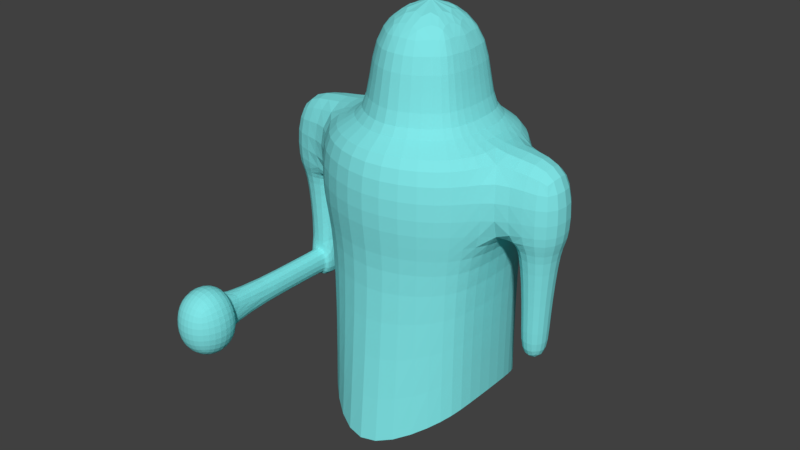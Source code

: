 # Source: Cleric.blend  (saved by Blender 2.79.0; exported with 4.5.12 LTS)
import bpy
from mathutils import Matrix  # noqa: F401  (used for matrix-valued properties, if any)

bpy.ops.wm.read_factory_settings(use_empty=True)
scene = bpy.context.scene
scene.name = 'Scene'

# ---- collections
col_collection_1 = bpy.data.collections.new('Collection 1'); scene.collection.children.link(col_collection_1)

# ---- materials (node trees are filled in below, after node groups)
mat_base = bpy.data.materials.new('base')
mat_base.alpha_threshold = 0.0
mat_base.use_transparent_shadow = False
mat_base.diffuse_color = (0.2178, 0.7908, 0.8, 1.0)
mat_base.roughness = 0.5

# ---- material node trees

# ---- world
world_world = bpy.data.worlds.new('World'); scene.world = world_world
world_world.color = (0.05088, 0.05088, 0.05088)
world_world.use_sun_shadow = False
world_world.sun_shadow_jitter_overblur = 0.0
world_world.cycles.sampling_method = 'MANUAL'

# ---- meshes
me_cube = bpy.data.meshes.new('Cube')
me_cube.from_pydata([(0.3024, -1.212, 1.247), (1.202, -0.8621, 1.247), (0.002439, 1.208, 1.247), (-0.5976, 0.9379, 1.247), (-0.5976, -0.8621, 1.247), (1.478, 0.3964, 1.247), (1.202, 0.9379, 1.247), (0.6024, 1.208, 1.247), (-0.8724, -0.3224, 1.247), (-0.8724, 0.3976, 1.247), (1.478, -0.3236, 1.247), (0.6024, 1.208, 0.2475), (1.202, 0.9379, 0.2475), (-0.5976, 0.9379, 0.2475), (0.002439, 1.208, 0.2475), (-0.8724, -0.3224, 0.2475), (-0.8724, 0.3976, 0.2475), (0.3024, -1.212, 0.2475), (-0.5976, -0.8621, 0.2475), (1.478, -0.3236, 0.2475), (1.202, -0.8621, 0.2475), (1.478, 0.3964, 0.2475), (-1.606, 0.3709, 1.247), (-1.606, -0.3491, 1.247), (-1.606, -0.3491, 0.2475), (-1.606, 0.3709, 0.2475), (2.197, -0.3308, 1.247), (2.197, 0.3892, 1.247), (2.197, -0.3308, 0.2475), (2.197, 0.3892, 0.2475), (-1.006, -0.2411, 0.2475), (-1.006, 0.2629, 0.2475), (-1.5, -0.2411, 0.2475), (-1.5, 0.2629, 0.2475), (1.646, 0.2812, 0.2475), (1.646, -0.2228, 0.2475), (2.099, 0.2812, 0.2475), (2.099, -0.2228, 0.2475), (-1.08, -0.1655, -0.7525), (-1.08, 0.1873, -0.7525), (-1.426, -0.1655, -0.7525), (-1.426, 0.1873, -0.7525), (1.714, 0.2056, -0.7525), (1.714, -0.1472, -0.7525), (2.031, 0.2056, -0.7525), (2.031, -0.1472, -0.7525), (-1.08, -0.1655, -1.253), (-1.08, 0.1873, -1.253), (-1.426, -0.1655, -1.253), (-1.426, 0.1873, -1.253), (1.714, 0.2056, -1.253), (1.714, -0.1472, -1.253), (2.031, 0.2056, -1.253), (2.031, -0.1472, -1.253), (0.3024, -0.7257, 1.247), (0.8024, -0.4257, 1.247), (0.1358, 0.7243, 1.247), (-0.1976, 0.5743, 1.247), (-0.1976, -0.4257, 1.247), (0.9024, 0.3243, 1.247), (0.8024, 0.5743, 1.247), (0.4691, 0.7243, 1.247), (-0.2976, -0.1757, 1.247), (-0.2976, 0.3243, 1.247), (0.9024, -0.1757, 1.247), (0.3024, -0.7257, 2.247), (0.8024, -0.4257, 2.247), (0.1358, 0.7243, 2.247), (-0.1976, 0.5743, 2.247), (-0.1976, -0.4257, 2.247), (0.9024, 0.3243, 2.247), (0.8024, 0.5743, 2.247), (0.4691, 0.7243, 2.247), (-0.2976, -0.1757, 2.247), (-0.2976, 0.3243, 2.247), (0.9024, -0.1757, 2.247), (0.3024, 0.04616, 2.747), (-1.34, 0.1873, -0.8765), (-1.166, 0.1873, -0.8765), (-1.34, 0.1873, -1.129), (-1.166, 0.1873, -1.129), (-1.34, 0.5473, -0.8765), (-1.166, 0.5473, -0.8765), (-1.34, 0.5473, -1.129), (-1.166, 0.5473, -1.129), (-1.132, -0.1655, -0.8275), (-1.374, -0.1655, -0.8275), (-1.132, -0.1655, -1.178), (-1.374, -0.1655, -1.178), (-1.132, -0.2735, -0.8275), (-1.374, -0.2735, -0.8275), (-1.132, -0.2735, -1.178), (-1.374, -0.2735, -1.178), (1.112, 0.8561, -0.1275), (0.03244, 1.099, -0.1275), (-0.6696, 0.4511, -0.1275), (-0.5076, -0.7639, -0.1275), (1.112, -0.7639, -0.1275), (1.274, 0.4511, -0.1275), (0.5724, 1.099, -0.1275), (-0.5076, 0.8561, -0.1275), (-0.6696, -0.3589, -0.1275), (0.3024, -1.06, -0.1275), (1.274, -0.3589, -0.1275), (1.112, 0.8561, -2.134), (0.03244, 1.356, -2.579), (-0.6696, 0.4511, -1.955), (-0.5076, -0.7639, -2.134), (1.112, -0.7639, -2.134), (1.274, 0.4511, -1.955), (0.5724, 1.356, -2.579), (-0.5076, 0.8561, -2.134), (-0.6696, -0.3589, -1.955), (0.3024, -1.373, -2.579), (1.274, -0.3589, -1.955), (-1.139, -1.902, -0.837), (-1.368, -1.902, -0.837), (-1.139, -1.902, -1.168), (-1.368, -1.902, -1.168), (-1.34, 1.635, -0.8765), (-1.166, 1.635, -0.8765), (-1.34, 1.635, -1.129), (-1.166, 1.635, -1.129), (-1.253, -1.879, -0.812), (-1.253, -1.879, -1.193), (-1.393, -1.869, -1.003), (-1.113, -1.869, -1.003), (-1.253, -1.75, -0.6734), (-1.451, -1.789, -0.7166), (-1.253, -1.75, -1.332), (-1.451, -1.789, -1.288), (-1.494, -1.732, -1.003), (-1.012, -1.732, -1.003), (-1.055, -1.789, -0.7166), (-1.253, -2.339, -0.6588), (-1.457, -2.299, -0.7071), (-1.253, -2.339, -1.346), (-1.457, -2.299, -1.298), (-1.506, -2.359, -1.003), (-0.9997, -2.359, -1.003), (-1.049, -2.299, -0.7071), (-1.514, -2.037, -1.38), (-1.514, -2.037, -0.625), (-0.992, -2.037, -0.625), (-0.992, -2.037, -1.38), (-1.055, -1.789, -1.288), (-1.049, -2.299, -1.298), (-1.253, -2.032, -1.501), (-0.8542, -2.03, -1.003), (-1.253, -2.032, -0.5038), (-1.253, -2.449, -1.003), (-1.652, -2.03, -1.003)], [], [(1, 10, 64, 55), (12, 11, 7, 6), (14, 13, 3, 2), (8, 9, 22, 23), (11, 14, 2, 7), (18, 17, 0, 4), (20, 19, 10, 1), (15, 18, 4, 8), (21, 12, 6, 5), (5, 10, 26, 27), (17, 20, 1, 0), (13, 16, 9, 3), (100, 95, 16, 13), (102, 97, 20, 17), (103, 98, 21, 19), (98, 93, 12, 21), (101, 96, 18, 15), (97, 103, 19, 20), (96, 102, 17, 18), (99, 94, 14, 11), (95, 101, 15, 16), (94, 100, 13, 14), (93, 99, 11, 12), (25, 24, 23, 22), (24, 25, 33, 32), (15, 8, 23, 24), (9, 16, 25, 22), (28, 29, 27, 26), (21, 5, 27, 29), (10, 19, 28, 26), (21, 29, 36, 34), (33, 31, 39, 41), (16, 15, 30, 31), (15, 24, 32, 30), (25, 16, 31, 33), (36, 37, 45, 44), (28, 19, 35, 37), (19, 21, 34, 35), (29, 28, 37, 36), (38, 40, 86, 85), (32, 33, 41, 40), (30, 32, 40, 38), (31, 30, 38, 39), (45, 43, 51, 53), (34, 36, 44, 42), (35, 34, 42, 43), (37, 35, 43, 45), (47, 46, 48, 49), (39, 38, 46, 47), (39, 47, 80, 78), (40, 41, 49, 48), (51, 50, 52, 53), (44, 45, 53, 52), (42, 44, 52, 50), (43, 42, 50, 51), (59, 60, 71, 70), (8, 4, 58, 62), (5, 6, 60, 59), (10, 5, 59, 64), (0, 1, 55, 54), (3, 9, 63, 57), (6, 7, 61, 60), (2, 3, 57, 56), (9, 8, 62, 63), (7, 2, 56, 61), (4, 0, 54, 58), (64, 59, 70, 75), (54, 55, 66, 65), (57, 63, 74, 68), (60, 61, 72, 71), (56, 57, 68, 67), (63, 62, 73, 74), (61, 56, 67, 72), (58, 54, 65, 69), (55, 64, 75, 66), (62, 58, 69, 73), (73, 69, 76), (69, 65, 76), (65, 66, 76), (66, 75, 76), (75, 70, 76), (70, 71, 76), (71, 72, 76), (72, 67, 76), (67, 68, 76), (68, 74, 76), (74, 73, 76), (41, 39, 78, 77), (49, 41, 77, 79), (47, 49, 79, 80), (84, 83, 121, 122), (79, 77, 81, 83), (80, 79, 83, 84), (78, 80, 84, 82), (85, 86, 90, 89), (40, 48, 88, 86), (48, 46, 87, 88), (46, 38, 85, 87), (77, 78, 82, 81), (88, 87, 91, 92), (85, 89, 91, 87), (88, 92, 90, 86), (101, 95, 106, 112), (97, 102, 113, 108), (96, 101, 112, 107), (94, 99, 110, 105), (95, 100, 111, 106), (99, 93, 104, 110), (93, 98, 109, 104), (102, 96, 107, 113), (100, 94, 105, 111), (98, 103, 114, 109), (103, 97, 108, 114), (89, 90, 116, 123, 115), (91, 89, 115, 126, 117), (92, 91, 117, 124, 118), (90, 92, 118, 125, 116), (119, 120, 122, 121), (82, 84, 122, 120), (81, 82, 120, 119), (83, 81, 119, 121), (118, 124, 129, 130), (126, 115, 133, 132), (124, 117, 145, 129), (117, 126, 132, 145), (123, 116, 128, 127), (125, 118, 130, 131), (115, 123, 127, 133), (116, 125, 131, 128), (151, 141, 137, 138), (150, 136, 146, 139), (149, 142, 135, 134), (148, 143, 140, 139), (147, 144, 146, 136), (141, 147, 136, 137), (130, 129, 147, 141), (129, 145, 144, 147), (144, 148, 139, 146), (145, 132, 148, 144), (132, 133, 143, 148), (143, 149, 134, 140), (133, 127, 149, 143), (127, 128, 142, 149), (134, 150, 139, 140), (135, 138, 150, 134), (138, 137, 136, 150), (142, 151, 138, 135), (128, 131, 151, 142), (131, 130, 141, 151)])
_k = set([(77, 78), (77, 79), (78, 80), (79, 80), (89, 90), (89, 91), (90, 92), (91, 92), (115, 123), (115, 126), (116, 123), (116, 125), (117, 124), (117, 126), (118, 124), (118, 125), (127, 128), (127, 133), (128, 131), (129, 130), (129, 145), (130, 131), (132, 133), (132, 145), (134, 135), (134, 140), (135, 138), (136, 137), (136, 146), (137, 138), (139, 140), (139, 146)])
me_cube.attributes.new('sharp_edge', 'BOOLEAN', 'EDGE').data.foreach_set('value', [ (min(e.vertices), max(e.vertices)) in _k for e in me_cube.edges])
me_cube.materials.append(mat_base)
me_cube.use_remesh_preserve_volume = False
me_cube.use_remesh_preserve_attributes = False
me_cube.use_mirror_vertex_groups = False
me_cube.update()
arm_armature = bpy.data.armatures.new('Armature')  # bones are not reproduced

# ---- objects
ob_armature = bpy.data.objects.new('Armature', arm_armature)
ob_cube = bpy.data.objects.new('Cube', me_cube)
ob_empty = bpy.data.objects.new('Empty', None)

# ---- transforms, parenting, visibility, modifiers, constraints
ob_armature.location = (0.6251, 0.1523, -0.5138)
ob_armature.show_in_front = True
ob_armature.lineart.crease_threshold = 0.0
ob_cube.parent = ob_armature
ob_cube.matrix_parent_inverse = Matrix(((1.0, 0.0, 0.0, -0.6251), (0.0, 1.0, 0.0, -0.1523), (0.0, 0.0, 1.0, 0.5138), (0.0, 0.0, 0.0, 1.0)))
ob_cube.location = (0.3374, 0.1289, 0.1213)
ob_cube.lineart.crease_threshold = 0.0
_vg = ob_cube.vertex_groups.new(name='Bone')
for _i, _w in zip([0, 1, 2, 3, 4, 5, 6, 7, 8, 9, 10, 11, 12, 13, 14, 15, 16, 17, 18, 19, 20, 21, 22, 23, 24, 25, 26, 27, 28, 29, 30, 31, 32, 33, 34, 35, 36, 37, 38, 39, 40, 41, 42, 43, 44, 45, 46, 47, 48, 49, 50, 51, 52, 53, 54, 55, 56, 57, 58, 59, 60, 61, 62, 63, 64, 65, 66, 67, 68, 69, 70, 71, 72, 73, 74, 75, 76, 77, 78, 79, 80, 81, 82, 83, 84, 85, 86, 87, 88, 89, 90, 91, 92, 93, 94, 95, 96, 97, 98, 99, 100, 101, 102, 103, 104, 105, 106, 107, 108, 109, 110, 111, 112, 113, 114, 115, 116, 117, 118, 119, 120, 121, 122, 123, 124, 125, 126, 127, 128, 129, 130, 131, 132, 133, 134, 135, 136, 137, 138, 139, 140, 141, 142, 143, 144, 145, 146, 147, 148, 149, 150, 151], [1.0, 1.0, 1.0, 1.0, 1.0, 1.0, 1.0, 1.0, 1.0, 1.0, 1.0, 1.0, 1.0, 1.0, 1.0, 1.0, 1.0, 1.0, 1.0, 1.0, 1.0, 1.0, 1.0, 1.0, 1.0, 1.0, 1.0, 1.0, 1.0, 1.0, 1.0, 1.0, 1.0, 1.0, 1.0, 1.0, 1.0, 1.0, 1.0, 1.0, 1.0, 1.0, 1.0, 1.0, 1.0, 1.0, 1.0, 1.0, 1.0, 1.0, 1.0, 1.0, 1.0, 1.0, 1.0, 1.0, 1.0, 1.0, 1.0, 1.0, 1.0, 1.0, 1.0, 1.0, 1.0, 1.0, 1.0, 1.0, 1.0, 1.0, 1.0, 1.0, 1.0, 1.0, 1.0, 1.0, 1.0, 1.0, 1.0, 1.0, 1.0, 1.0, 1.0, 1.0, 1.0, 1.0, 1.0, 1.0, 1.0, 1.0, 1.0, 1.0, 1.0, 1.0, 1.0, 1.0, 1.0, 1.0, 1.0, 1.0, 1.0, 1.0, 1.0, 1.0, 1.0, 1.0, 1.0, 1.0, 1.0, 1.0, 1.0, 1.0, 1.0, 1.0, 1.0, 1.0, 1.0, 1.0, 1.0, 1.0, 1.0, 1.0, 1.0, 1.0, 1.0, 1.0, 1.0, 1.0, 1.0, 1.0, 1.0, 1.0, 1.0, 1.0, 1.0, 1.0, 1.0, 1.0, 1.0, 1.0, 1.0, 1.0, 1.0, 1.0, 1.0, 1.0, 1.0, 1.0, 1.0, 1.0, 1.0, 1.0]): _vg.add([_i], _w, 'REPLACE')
_m = ob_cube.modifiers.new('Subsurf', 'SUBSURF')
_m.uv_smooth = 'PRESERVE_CORNERS'
_m.quality = 2
_m.levels = 0
_m.show_only_control_edges = False
_m = ob_cube.modifiers.new('EdgeSplit', 'EDGE_SPLIT')
_m.use_edge_angle = False
_m = ob_cube.modifiers.new('Armature', 'ARMATURE')
_m.object = ob_armature
ob_empty.location = (-3.515, 5.172, 0.0)
ob_empty.rotation_euler = (1.571, 0.0, 0.0)
ob_empty.scale = (15.0, 15.0, 1.0)
ob_empty.empty_display_type = 'IMAGE'
ob_empty.empty_image_offset = (0.0, 0.0)
ob_empty.color = (1.0, 1.0, 1.0, 0.75)
ob_empty.lineart.crease_threshold = 0.0

# ---- collection membership
col_collection_1.objects.link(ob_armature)
col_collection_1.objects.link(ob_cube)
col_collection_1.objects.link(ob_empty)

# ---- scene / render settings (as saved in the file)
scene.frame_start = 1; scene.frame_end = 60; scene.frame_set(60)
scene.render.engine = 'BLENDER_EEVEE_NEXT'
scene.render.resolution_percentage = 50
scene.render.dither_intensity = 0.0
scene.cycles.use_denoising = False
scene.cycles.samples = 128
scene.cycles.sampling_pattern = 'TABULATED_SOBOL'
scene.cycles.use_adaptive_sampling = False
scene.cycles.use_light_tree = False
scene.cycles.blur_glossy = 0.0
scene.cycles.sample_clamp_indirect = 0.0
scene.view_settings.view_transform = 'Standard'
bpy.context.view_layer.update()

# ---- added for rendering (the .blend has no active camera and no usable light): camera, sun
cam_auto = bpy.data.cameras.new('AutoCamera')
cam_auto.lens = 50.0
cam_auto.sensor_width = 36.0
cam_auto.clip_end = 1000.0
ob_auto_camera = bpy.data.objects.new('AutoCamera', cam_auto)
scene.collection.objects.link(ob_auto_camera)
ob_auto_camera.location = (7.76855, -8.86859, 5.93256)
ob_auto_camera.rotation_euler = (1.09748, -7.21219e-08, 0.694738)
scene.camera = ob_auto_camera
light_auto_sun = bpy.data.lights.new('AutoSun', 'SUN')
light_auto_sun.energy = 3.0
light_auto_sun.angle = 0.0523599
ob_auto_sun = bpy.data.objects.new('AutoSun', light_auto_sun)
scene.collection.objects.link(ob_auto_sun)
ob_auto_sun.rotation_euler = (0.872665, 0.174533, 0.523599)
bpy.context.view_layer.update()
